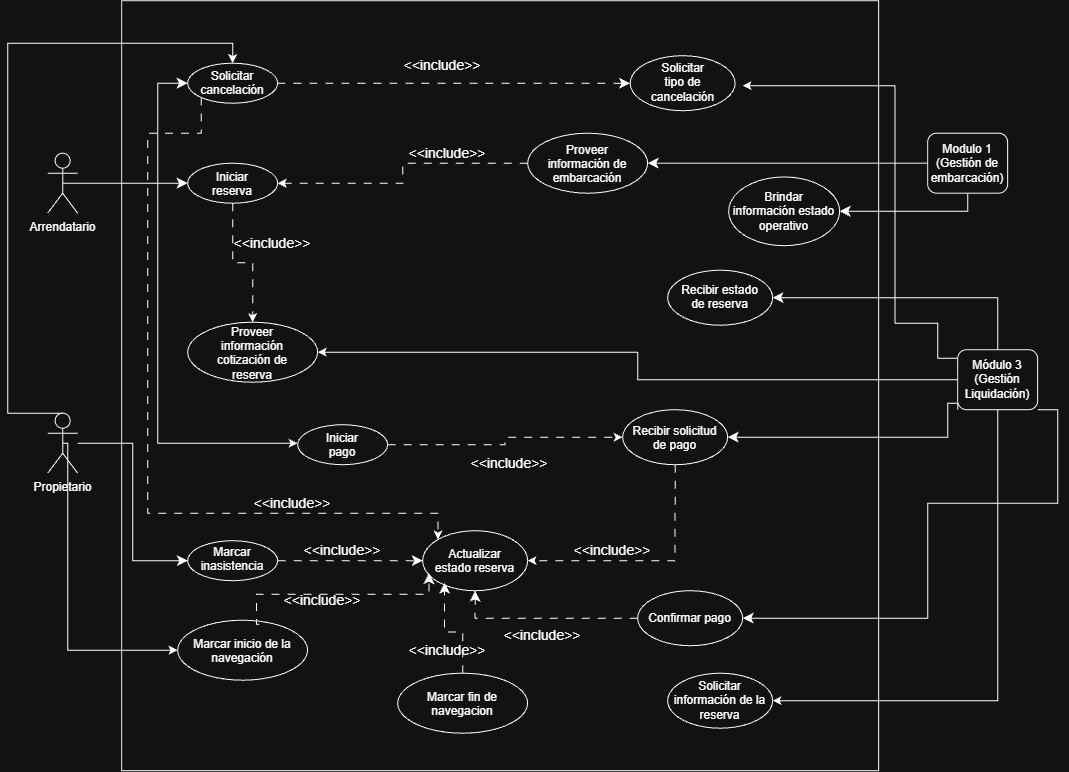

The diagram above was exported from draw.io. Its source (the exported page's mxGraphModel, read from the mxfile embedded in the PNG):
<mxGraphModel dx="1922" dy="805" grid="1" gridSize="10" guides="1" tooltips="1" connect="1" arrows="1" fold="1" page="1" pageScale="1" pageWidth="827" pageHeight="1169" math="0" shadow="0">
  <root>
    <mxCell id="0" />
    <mxCell id="1" parent="0" />
    <mxCell id="wrtPPClnWD1oZcSDWPjJ-1" parent="1" style="rounded=0;whiteSpace=wrap;html=1;" value="" vertex="1">
      <mxGeometry height="770" width="757" x="414" y="287.5" as="geometry" />
    </mxCell>
    <mxCell id="wrtPPClnWD1oZcSDWPjJ-4" edge="1" parent="1" source="wrtPPClnWD1oZcSDWPjJ-5" style="edgeStyle=orthogonalEdgeStyle;rounded=0;orthogonalLoop=1;jettySize=auto;html=1;entryX=0;entryY=0.5;entryDx=0;entryDy=0;fontSize=12;startSize=8;endSize=8;" target="wrtPPClnWD1oZcSDWPjJ-20">
      <mxGeometry relative="1" as="geometry" />
    </mxCell>
    <mxCell id="5WWMkXp47vMBtPeLQM0Y-1" edge="1" parent="1" source="wrtPPClnWD1oZcSDWPjJ-5" style="edgeStyle=orthogonalEdgeStyle;rounded=0;orthogonalLoop=1;jettySize=auto;html=1;exitX=0.5;exitY=0.5;exitDx=0;exitDy=0;exitPerimeter=0;entryX=0;entryY=0.5;entryDx=0;entryDy=0;" target="-qUQT7VMAaKKDc4QPKza-1">
      <mxGeometry relative="1" as="geometry">
        <Array as="points">
          <mxPoint x="360" y="730" />
          <mxPoint x="360" y="937" />
        </Array>
      </mxGeometry>
    </mxCell>
    <mxCell id="-qUQT7VMAaKKDc4QPKza-14" edge="1" parent="1" source="wrtPPClnWD1oZcSDWPjJ-5" style="edgeStyle=orthogonalEdgeStyle;rounded=0;orthogonalLoop=1;jettySize=auto;html=1;exitX=0.5;exitY=0;exitDx=0;exitDy=0;exitPerimeter=0;entryX=0.5;entryY=0;entryDx=0;entryDy=0;" target="wrtPPClnWD1oZcSDWPjJ-22">
      <mxGeometry relative="1" as="geometry">
        <Array as="points">
          <mxPoint x="300" y="700" />
          <mxPoint x="300" y="330" />
          <mxPoint x="525" y="330" />
        </Array>
      </mxGeometry>
    </mxCell>
    <mxCell id="wrtPPClnWD1oZcSDWPjJ-5" parent="1" style="shape=umlActor;verticalLabelPosition=bottom;verticalAlign=top;html=1;outlineConnect=0;" value="Propietario" vertex="1">
      <mxGeometry height="60" width="30" x="340" y="700" as="geometry" />
    </mxCell>
    <mxCell id="wrtPPClnWD1oZcSDWPjJ-7" edge="1" parent="1" source="wrtPPClnWD1oZcSDWPjJ-10" style="edgeStyle=none;curved=1;rounded=0;orthogonalLoop=1;jettySize=auto;html=1;fontSize=12;startSize=8;endSize=8;" target="wrtPPClnWD1oZcSDWPjJ-13">
      <mxGeometry relative="1" as="geometry" />
    </mxCell>
    <mxCell id="wrtPPClnWD1oZcSDWPjJ-8" edge="1" parent="1" source="wrtPPClnWD1oZcSDWPjJ-10" style="edgeStyle=orthogonalEdgeStyle;rounded=0;orthogonalLoop=1;jettySize=auto;html=1;entryX=0;entryY=0.5;entryDx=0;entryDy=0;fontSize=12;startSize=8;endSize=8;" target="wrtPPClnWD1oZcSDWPjJ-22">
      <mxGeometry relative="1" as="geometry">
        <Array as="points">
          <mxPoint x="450" y="470" />
          <mxPoint x="450" y="370" />
        </Array>
      </mxGeometry>
    </mxCell>
    <mxCell id="wrtPPClnWD1oZcSDWPjJ-9" edge="1" parent="1" source="wrtPPClnWD1oZcSDWPjJ-10" style="edgeStyle=orthogonalEdgeStyle;rounded=0;orthogonalLoop=1;jettySize=auto;html=1;exitX=0.5;exitY=0.5;exitDx=0;exitDy=0;exitPerimeter=0;entryX=0;entryY=0.5;entryDx=0;entryDy=0;" target="wrtPPClnWD1oZcSDWPjJ-28">
      <mxGeometry relative="1" as="geometry">
        <Array as="points">
          <mxPoint x="450" y="470" />
          <mxPoint x="450" y="730" />
          <mxPoint x="590" y="730" />
        </Array>
      </mxGeometry>
    </mxCell>
    <mxCell id="wrtPPClnWD1oZcSDWPjJ-10" parent="1" style="shape=umlActor;verticalLabelPosition=bottom;verticalAlign=top;html=1;outlineConnect=0;" value="Arrendatario" vertex="1">
      <mxGeometry height="60" width="30" x="340" y="440" as="geometry" />
    </mxCell>
    <mxCell id="wrtPPClnWD1oZcSDWPjJ-13" parent="1" style="ellipse;whiteSpace=wrap;html=1;shapeInside=1;" value="Iniciar reserva" vertex="1">
      <mxGeometry height="40" width="90" x="480" y="450" as="geometry" />
    </mxCell>
    <mxCell id="wrtPPClnWD1oZcSDWPjJ-15" edge="1" parent="1" source="wrtPPClnWD1oZcSDWPjJ-16" style="edgeStyle=orthogonalEdgeStyle;rounded=0;orthogonalLoop=1;jettySize=auto;html=1;exitX=0.5;exitY=1;exitDx=0;exitDy=0;entryX=1;entryY=0.5;entryDx=0;entryDy=0;dashed=1;dashPattern=8 8;" target="wrtPPClnWD1oZcSDWPjJ-18">
      <mxGeometry relative="1" as="geometry" />
    </mxCell>
    <mxCell id="wrtPPClnWD1oZcSDWPjJ-16" parent="1" style="ellipse;whiteSpace=wrap;html=1;shapeInside=1;" value="Recibir solicitud de pago&lt;div&gt;&lt;br/&gt;&lt;/div&gt;" vertex="1">
      <mxGeometry height="55" width="105" x="915" y="696.5" as="geometry" />
    </mxCell>
    <mxCell id="wrtPPClnWD1oZcSDWPjJ-18" parent="1" style="ellipse;whiteSpace=wrap;html=1;shapeInside=1;" value="&lt;div&gt;Actualizar estado reserva&lt;/div&gt;" vertex="1">
      <mxGeometry height="60" width="105" x="715" y="817.5" as="geometry" />
    </mxCell>
    <mxCell id="wrtPPClnWD1oZcSDWPjJ-19" edge="1" parent="1" source="wrtPPClnWD1oZcSDWPjJ-20" style="edgeStyle=orthogonalEdgeStyle;rounded=0;orthogonalLoop=1;jettySize=auto;html=1;exitX=1;exitY=0.5;exitDx=0;exitDy=0;fontSize=12;startSize=8;endSize=8;dashed=1;dashPattern=8 8;" target="wrtPPClnWD1oZcSDWPjJ-18">
      <mxGeometry relative="1" as="geometry">
        <mxPoint x="672.5" y="670" as="targetPoint" />
      </mxGeometry>
    </mxCell>
    <mxCell id="wrtPPClnWD1oZcSDWPjJ-20" parent="1" style="ellipse;whiteSpace=wrap;html=1;shapeInside=1;" value="Marcar inasistencia" vertex="1">
      <mxGeometry height="40" width="90" x="480" y="827.5" as="geometry" />
    </mxCell>
    <mxCell id="wrtPPClnWD1oZcSDWPjJ-21" edge="1" parent="1" source="wrtPPClnWD1oZcSDWPjJ-22" style="edgeStyle=none;curved=1;rounded=0;orthogonalLoop=1;jettySize=auto;html=1;exitX=1;exitY=0.5;exitDx=0;exitDy=0;fontSize=12;startSize=8;endSize=8;dashed=1;dashPattern=8 8;">
      <mxGeometry relative="1" as="geometry" />
    </mxCell>
    <mxCell id="8xU6zZZUlUT07xP2xwBv-1" edge="1" parent="1" source="wrtPPClnWD1oZcSDWPjJ-22" style="edgeStyle=orthogonalEdgeStyle;rounded=0;orthogonalLoop=1;jettySize=auto;html=1;exitX=0;exitY=1;exitDx=0;exitDy=0;entryX=0;entryY=0;entryDx=0;entryDy=0;dashed=1;dashPattern=8 8;" target="wrtPPClnWD1oZcSDWPjJ-18">
      <mxGeometry relative="1" as="geometry">
        <Array as="points">
          <mxPoint x="493.2" y="420" />
          <mxPoint x="440" y="420" />
          <mxPoint x="440" y="800" />
          <mxPoint x="730.6" y="800" />
        </Array>
      </mxGeometry>
    </mxCell>
    <mxCell id="vcYmMn3AtQlaF1LloEon-1" edge="1" parent="1" source="wrtPPClnWD1oZcSDWPjJ-22" style="edgeStyle=none;curved=1;rounded=0;orthogonalLoop=1;jettySize=auto;html=1;exitX=1;exitY=0.5;exitDx=0;exitDy=0;fontSize=12;startSize=8;endSize=8;dashed=1;dashPattern=8 8;" target="FQuMGRPONGCcMbgQ-Jzx-1">
      <mxGeometry relative="1" as="geometry" />
    </mxCell>
    <mxCell id="wrtPPClnWD1oZcSDWPjJ-22" parent="1" style="ellipse;whiteSpace=wrap;html=1;shapeInside=1;" value="Solicitar cancelación&lt;div&gt;&lt;br&gt;&lt;/div&gt;" vertex="1">
      <mxGeometry height="40" width="90" x="480" y="350" as="geometry" />
    </mxCell>
    <mxCell id="WJ7h9D6ck9IIVMYYQ87A-1" edge="1" parent="1" source="wrtPPClnWD1oZcSDWPjJ-28" style="edgeStyle=orthogonalEdgeStyle;rounded=0;orthogonalLoop=1;jettySize=auto;html=1;exitX=1;exitY=0.5;exitDx=0;exitDy=0;dashed=1;dashPattern=8 8;" target="wrtPPClnWD1oZcSDWPjJ-16">
      <mxGeometry relative="1" as="geometry" />
    </mxCell>
    <mxCell id="wrtPPClnWD1oZcSDWPjJ-28" parent="1" style="ellipse;whiteSpace=wrap;html=1;shapeInside=1;" value="Iniciar pago" vertex="1">
      <mxGeometry height="40" width="90" x="590" y="711.5" as="geometry" />
    </mxCell>
    <mxCell id="wrtPPClnWD1oZcSDWPjJ-30" parent="1" style="text;html=1;whiteSpace=wrap;strokeColor=none;fillColor=none;align=center;verticalAlign=middle;rounded=0;fontSize=14;rotation=0;" value="&amp;lt;&amp;lt;include&amp;gt;&amp;gt;" vertex="1">
      <mxGeometry height="20" width="50" x="777" y="740" as="geometry" />
    </mxCell>
    <mxCell id="kAcORK-uCnlaqTpz25Fc-2" edge="1" parent="1" source="wrtPPClnWD1oZcSDWPjJ-31" style="edgeStyle=orthogonalEdgeStyle;rounded=0;orthogonalLoop=1;jettySize=auto;html=1;entryX=1;entryY=0.5;entryDx=0;entryDy=0;fontSize=12;startSize=8;endSize=8;" target="_GW2NfmF9cA1GV9c54Ck-1">
      <mxGeometry relative="1" as="geometry">
        <Array as="points">
          <mxPoint x="1260" y="498.16" />
        </Array>
      </mxGeometry>
    </mxCell>
    <mxCell id="wrtPPClnWD1oZcSDWPjJ-31" parent="1" style="rounded=1;whiteSpace=wrap;html=1;" value="Modulo 1 (Gestión de embarcación)" vertex="1">
      <mxGeometry height="60" width="80" x="1220" y="420" as="geometry" />
    </mxCell>
    <mxCell id="wrtPPClnWD1oZcSDWPjJ-32" edge="1" parent="1" source="wrtPPClnWD1oZcSDWPjJ-31" style="edgeStyle=orthogonalEdgeStyle;rounded=0;orthogonalLoop=1;jettySize=auto;html=1;fontSize=12;startSize=8;endSize=8;exitX=0;exitY=0.5;exitDx=0;exitDy=0;entryX=1;entryY=0.5;entryDx=0;entryDy=0;endArrow=classic;endFill=1;startArrow=none;startFill=0;" target="wrtPPClnWD1oZcSDWPjJ-33">
      <mxGeometry relative="1" as="geometry">
        <mxPoint x="1010" y="460" as="sourcePoint" />
        <mxPoint x="1040" y="525" as="targetPoint" />
      </mxGeometry>
    </mxCell>
    <mxCell id="6cdJLv7m1wKpjPwCcfpW-1" edge="1" parent="1" source="wrtPPClnWD1oZcSDWPjJ-33" style="edgeStyle=orthogonalEdgeStyle;rounded=0;orthogonalLoop=1;jettySize=auto;html=1;exitX=0;exitY=0.5;exitDx=0;exitDy=0;dashed=1;dashPattern=8 8;" target="wrtPPClnWD1oZcSDWPjJ-13">
      <mxGeometry relative="1" as="geometry" />
    </mxCell>
    <mxCell id="wrtPPClnWD1oZcSDWPjJ-33" parent="1" style="ellipse;whiteSpace=wrap;html=1;shapeInside=1;" value="Proveer información de embarcación" vertex="1">
      <mxGeometry height="60" width="120" x="820" y="420" as="geometry" />
    </mxCell>
    <mxCell id="wrtPPClnWD1oZcSDWPjJ-35" parent="1" style="text;html=1;whiteSpace=wrap;strokeColor=none;fillColor=none;align=center;verticalAlign=middle;rounded=0;fontSize=14;rotation=0;" value="&amp;lt;&amp;lt;include&amp;gt;&amp;gt;" vertex="1">
      <mxGeometry height="20" width="50" x="715" y="430" as="geometry" />
    </mxCell>
    <mxCell id="wrtPPClnWD1oZcSDWPjJ-39" edge="1" parent="1" style="edgeStyle=orthogonalEdgeStyle;rounded=0;orthogonalLoop=1;jettySize=auto;html=1;innerLoopWaypoints=1;exitX=0.5;exitY=1;exitDx=0;exitDy=0;">
      <mxGeometry relative="1" as="geometry" />
    </mxCell>
    <mxCell id="wrtPPClnWD1oZcSDWPjJ-40" edge="1" parent="1" source="wrtPPClnWD1oZcSDWPjJ-22" style="edgeStyle=orthogonalEdgeStyle;rounded=0;orthogonalLoop=1;jettySize=auto;html=1;innerLoopWaypoints=1;exitX=0.5;exitY=1;exitDx=0;exitDy=0;" target="wrtPPClnWD1oZcSDWPjJ-22">
      <mxGeometry relative="1" as="geometry" />
    </mxCell>
    <mxCell id="wrtPPClnWD1oZcSDWPjJ-41" parent="1" style="text;html=1;whiteSpace=wrap;strokeColor=none;fillColor=none;align=center;verticalAlign=middle;rounded=0;fontSize=14;rotation=0;" value="&amp;lt;&amp;lt;include&amp;gt;&amp;gt;" vertex="1">
      <mxGeometry height="20" width="50" x="610" y="827.5" as="geometry" />
    </mxCell>
    <mxCell id="wrtPPClnWD1oZcSDWPjJ-42" connectable="0" parent="1" style="group" value="" vertex="1">
      <mxGeometry height="20" width="50" x="880" y="827.5" as="geometry" />
    </mxCell>
    <mxCell id="wrtPPClnWD1oZcSDWPjJ-43" parent="wrtPPClnWD1oZcSDWPjJ-42" style="text;html=1;whiteSpace=wrap;strokeColor=none;fillColor=none;align=center;verticalAlign=middle;rounded=0;fontSize=14;rotation=0;" value="&amp;lt;&amp;lt;include&amp;gt;&amp;gt;" vertex="1">
      <mxGeometry height="20" width="50" as="geometry" />
    </mxCell>
    <mxCell id="wrtPPClnWD1oZcSDWPjJ-44" edge="1" parent="1" source="wrtPPClnWD1oZcSDWPjJ-45" style="edgeStyle=orthogonalEdgeStyle;rounded=0;orthogonalLoop=1;jettySize=auto;html=1;exitX=0;exitY=0.5;exitDx=0;exitDy=0;entryX=1;entryY=0.5;entryDx=0;entryDy=0;" target="wrtPPClnWD1oZcSDWPjJ-48">
      <mxGeometry relative="1" as="geometry" />
    </mxCell>
    <mxCell id="FQuMGRPONGCcMbgQ-Jzx-5" edge="1" parent="1" source="wrtPPClnWD1oZcSDWPjJ-45" style="edgeStyle=orthogonalEdgeStyle;shape=connector;rounded=0;orthogonalLoop=1;jettySize=auto;html=1;exitX=0;exitY=0.25;exitDx=0;exitDy=0;entryX=1;entryY=0.5;entryDx=0;entryDy=0;strokeColor=default;align=center;verticalAlign=middle;fontFamily=Helvetica;fontSize=11;fontColor=default;labelBackgroundColor=default;endArrow=classic;">
      <mxGeometry relative="1" as="geometry">
        <Array as="points">
          <mxPoint x="1230.05" y="645" />
          <mxPoint x="1230.05" y="610.05" />
          <mxPoint x="1187.53" y="610.05" />
          <mxPoint x="1187.53" y="372.47" />
        </Array>
        <mxPoint x="1357.5" y="662.5" as="sourcePoint" />
        <mxPoint x="1034.999999999998" y="372.5" as="targetPoint" />
      </mxGeometry>
    </mxCell>
    <mxCell id="tT00SO6mrnoYtxEejrJM-1" edge="1" parent="1" source="wrtPPClnWD1oZcSDWPjJ-45" style="edgeStyle=orthogonalEdgeStyle;rounded=0;orthogonalLoop=1;jettySize=auto;html=1;exitX=0;exitY=1;exitDx=0;exitDy=0;entryX=1;entryY=0.5;entryDx=0;entryDy=0;fontSize=12;startSize=8;endSize=8;" target="wrtPPClnWD1oZcSDWPjJ-16">
      <mxGeometry relative="1" as="geometry">
        <Array as="points">
          <mxPoint x="1240.05" y="690.05" />
          <mxPoint x="1240.05" y="724.05" />
        </Array>
      </mxGeometry>
    </mxCell>
    <mxCell id="fKfL4ezXA3LBquyY32X0-3" edge="1" parent="1" source="wrtPPClnWD1oZcSDWPjJ-45" style="edgeStyle=orthogonalEdgeStyle;rounded=0;orthogonalLoop=1;jettySize=auto;html=1;entryX=1;entryY=0.5;entryDx=0;entryDy=0;fontSize=12;startSize=8;endSize=8;exitX=1;exitY=1;exitDx=0;exitDy=0;" target="fKfL4ezXA3LBquyY32X0-1">
      <mxGeometry relative="1" as="geometry">
        <Array as="points">
          <mxPoint x="1350" y="790" />
          <mxPoint x="1220" y="790" />
          <mxPoint x="1220" y="905" />
        </Array>
      </mxGeometry>
    </mxCell>
    <mxCell id="6NtUtXBQnTrp5FlZtDAe-4" edge="1" parent="1" source="wrtPPClnWD1oZcSDWPjJ-45" style="edgeStyle=orthogonalEdgeStyle;rounded=0;orthogonalLoop=1;jettySize=auto;html=1;exitX=0.5;exitY=0;exitDx=0;exitDy=0;entryX=1;entryY=0.5;entryDx=0;entryDy=0;fontSize=12;startSize=8;endSize=8;" target="6NtUtXBQnTrp5FlZtDAe-1">
      <mxGeometry relative="1" as="geometry" />
    </mxCell>
    <mxCell id="BPVG3CxewpzDLQZUYb2Z-2" edge="1" parent="1" source="wrtPPClnWD1oZcSDWPjJ-45" style="edgeStyle=orthogonalEdgeStyle;rounded=0;orthogonalLoop=1;jettySize=auto;html=1;exitX=0.5;exitY=1;exitDx=0;exitDy=0;entryX=1;entryY=0.5;entryDx=0;entryDy=0;" target="BPVG3CxewpzDLQZUYb2Z-1">
      <mxGeometry relative="1" as="geometry" />
    </mxCell>
    <mxCell id="wrtPPClnWD1oZcSDWPjJ-45" parent="1" style="rounded=1;whiteSpace=wrap;html=1;" value="Módulo 3&lt;div&gt;(Gestión Liquidación)&lt;/div&gt;" vertex="1">
      <mxGeometry height="60" width="80" x="1250" y="636.5" as="geometry" />
    </mxCell>
    <mxCell id="wrtPPClnWD1oZcSDWPjJ-46" parent="1" style="text;html=1;whiteSpace=wrap;strokeColor=none;fillColor=none;align=center;verticalAlign=middle;rounded=0;fontSize=14;rotation=0;" value="&amp;lt;&amp;lt;include&amp;gt;&amp;gt;" vertex="1">
      <mxGeometry height="20" width="50" x="560" y="780" as="geometry" />
    </mxCell>
    <mxCell id="wrtPPClnWD1oZcSDWPjJ-47" edge="1" parent="1" source="wrtPPClnWD1oZcSDWPjJ-48" style="edgeStyle=orthogonalEdgeStyle;rounded=0;orthogonalLoop=1;jettySize=auto;html=1;exitX=0.5;exitY=0;exitDx=0;exitDy=0;entryX=0;entryY=1;entryDx=0;entryDy=0;dashed=1;dashPattern=8 8;">
      <mxGeometry relative="1" as="geometry" />
    </mxCell>
    <mxCell id="wrtPPClnWD1oZcSDWPjJ-48" parent="1" style="ellipse;whiteSpace=wrap;html=1;shapeInside=1;" value="Proveer información cotización de reserva" vertex="1">
      <mxGeometry height="60" width="130" x="480" y="609" as="geometry" />
    </mxCell>
    <mxCell id="FQuMGRPONGCcMbgQ-Jzx-1" parent="1" style="ellipse;whiteSpace=wrap;html=1;shapeInside=1;" value="&lt;span style=&quot;background-color: transparent; color: light-dark(rgb(0, 0, 0), rgb(255, 255, 255));&quot;&gt;Solicitar tipo de cancelación&lt;/span&gt;" vertex="1">
      <mxGeometry height="55" width="105" x="922.5" y="342.5" as="geometry" />
    </mxCell>
    <mxCell id="fKfL4ezXA3LBquyY32X0-4" edge="1" parent="1" source="fKfL4ezXA3LBquyY32X0-1" style="edgeStyle=orthogonalEdgeStyle;rounded=0;orthogonalLoop=1;jettySize=auto;html=1;exitX=0;exitY=0.5;exitDx=0;exitDy=0;entryX=0.5;entryY=1;entryDx=0;entryDy=0;fontSize=12;startSize=8;endSize=8;dashed=1;dashPattern=8 8;" target="wrtPPClnWD1oZcSDWPjJ-18">
      <mxGeometry relative="1" as="geometry" />
    </mxCell>
    <mxCell id="fKfL4ezXA3LBquyY32X0-1" parent="1" style="ellipse;whiteSpace=wrap;html=1;shapeInside=1;" value="&lt;div&gt;Confirmar pago&lt;/div&gt;" vertex="1">
      <mxGeometry height="55" width="105" x="930" y="877.5" as="geometry" />
    </mxCell>
    <mxCell id="fKfL4ezXA3LBquyY32X0-5" connectable="0" parent="1" style="group" value="" vertex="1">
      <mxGeometry height="20" width="50" x="810" y="912.5" as="geometry" />
    </mxCell>
    <mxCell id="fKfL4ezXA3LBquyY32X0-6" parent="fKfL4ezXA3LBquyY32X0-5" style="text;html=1;whiteSpace=wrap;strokeColor=none;fillColor=none;align=center;verticalAlign=middle;rounded=0;fontSize=14;rotation=0;" value="&amp;lt;&amp;lt;include&amp;gt;&amp;gt;" vertex="1">
      <mxGeometry height="20" width="50" as="geometry" />
    </mxCell>
    <mxCell id="6NtUtXBQnTrp5FlZtDAe-1" parent="1" style="ellipse;whiteSpace=wrap;html=1;shapeInside=1;" value="Recibir estado de reserva" vertex="1">
      <mxGeometry height="55" width="105" x="960" y="557" as="geometry" />
    </mxCell>
    <mxCell id="BPVG3CxewpzDLQZUYb2Z-1" parent="1" style="ellipse;whiteSpace=wrap;html=1;shapeInside=1;" value="Solicitar información de la reserva&lt;div&gt;&lt;br/&gt;&lt;/div&gt;" vertex="1">
      <mxGeometry height="55" width="105" x="960" y="960" as="geometry" />
    </mxCell>
    <mxCell id="_GW2NfmF9cA1GV9c54Ck-1" parent="1" style="ellipse;whiteSpace=wrap;html=1;shapeInside=1;" value="Brindar información estado operativo" vertex="1">
      <mxGeometry height="68.75" width="111" x="1021" y="463.75" as="geometry" />
    </mxCell>
    <mxCell id="-qUQT7VMAaKKDc4QPKza-1" parent="1" style="ellipse;whiteSpace=wrap;html=1;shapeInside=1;" value="Marcar inicio de la navegación" vertex="1">
      <mxGeometry height="60" width="130" x="470" y="907" as="geometry" />
    </mxCell>
    <mxCell id="-qUQT7VMAaKKDc4QPKza-3" parent="1" style="ellipse;whiteSpace=wrap;html=1;shapeInside=1;" value="Marcar fin de navegacion" vertex="1">
      <mxGeometry height="60" width="130" x="690" y="960" as="geometry" />
    </mxCell>
    <mxCell id="-qUQT7VMAaKKDc4QPKza-7" edge="1" parent="1" source="-qUQT7VMAaKKDc4QPKza-3" style="edgeStyle=orthogonalEdgeStyle;rounded=0;orthogonalLoop=1;jettySize=auto;html=1;exitX=0.5;exitY=0;exitDx=0;exitDy=0;fontSize=12;startSize=8;endSize=8;dashed=1;dashPattern=8 8;entryX=0.209;entryY=0.868;entryDx=0;entryDy=0;entryPerimeter=0;" target="wrtPPClnWD1oZcSDWPjJ-18">
      <mxGeometry relative="1" as="geometry">
        <mxPoint x="700" y="910" as="sourcePoint" />
        <mxPoint x="796" y="947" as="targetPoint" />
      </mxGeometry>
    </mxCell>
    <mxCell id="-qUQT7VMAaKKDc4QPKza-8" parent="1" style="text;html=1;whiteSpace=wrap;strokeColor=none;fillColor=none;align=center;verticalAlign=middle;rounded=0;fontSize=14;rotation=0;" value="&amp;lt;&amp;lt;include&amp;gt;&amp;gt;" vertex="1">
      <mxGeometry height="20" width="50" x="715" y="927" as="geometry" />
    </mxCell>
    <mxCell id="-qUQT7VMAaKKDc4QPKza-11" edge="1" parent="1" source="-qUQT7VMAaKKDc4QPKza-1" style="edgeStyle=orthogonalEdgeStyle;rounded=0;orthogonalLoop=1;jettySize=auto;html=1;exitX=0.627;exitY=0.067;exitDx=0;exitDy=0;fontSize=12;startSize=8;endSize=8;dashed=1;dashPattern=8 8;exitPerimeter=0;" value="">
      <mxGeometry relative="1" as="geometry">
        <Array as="points">
          <mxPoint x="548.7" y="911" />
          <mxPoint x="548.7" y="881" />
          <mxPoint x="721.3" y="881" />
        </Array>
        <mxPoint x="548.74" y="912" as="sourcePoint" />
        <mxPoint x="721.29" y="860" as="targetPoint" />
      </mxGeometry>
    </mxCell>
    <mxCell id="-qUQT7VMAaKKDc4QPKza-12" parent="1" style="text;html=1;whiteSpace=wrap;strokeColor=none;fillColor=none;align=center;verticalAlign=middle;rounded=0;fontSize=14;rotation=0;" value="&amp;lt;&amp;lt;include&amp;gt;&amp;gt;" vertex="1">
      <mxGeometry height="20" width="50" x="590" y="877.5" as="geometry" />
    </mxCell>
    <mxCell id="3mT_FKVVvn65aqSqh7TG-1" edge="1" parent="1" source="wrtPPClnWD1oZcSDWPjJ-13" style="edgeStyle=orthogonalEdgeStyle;rounded=0;orthogonalLoop=1;jettySize=auto;html=1;exitX=0.5;exitY=1;exitDx=0;exitDy=0;entryX=0.5;entryY=0;entryDx=0;entryDy=0;dashed=1;dashPattern=8 8;" target="wrtPPClnWD1oZcSDWPjJ-48">
      <mxGeometry relative="1" as="geometry" />
    </mxCell>
    <mxCell id="3mT_FKVVvn65aqSqh7TG-2" parent="1" style="text;html=1;whiteSpace=wrap;strokeColor=none;fillColor=none;align=center;verticalAlign=middle;rounded=0;fontSize=14;" value="&amp;lt;&amp;lt;include&amp;gt;&amp;gt;" vertex="1">
      <mxGeometry height="20" width="50" x="540" y="520" as="geometry" />
    </mxCell>
    <mxCell id="vcYmMn3AtQlaF1LloEon-2" parent="1" style="text;html=1;whiteSpace=wrap;strokeColor=none;fillColor=none;align=center;verticalAlign=middle;rounded=0;fontSize=14;rotation=0;" value="&amp;lt;&amp;lt;include&amp;gt;&amp;gt;" vertex="1">
      <mxGeometry height="20" width="50" x="710" y="342.5" as="geometry" />
    </mxCell>
  </root>
</mxGraphModel>